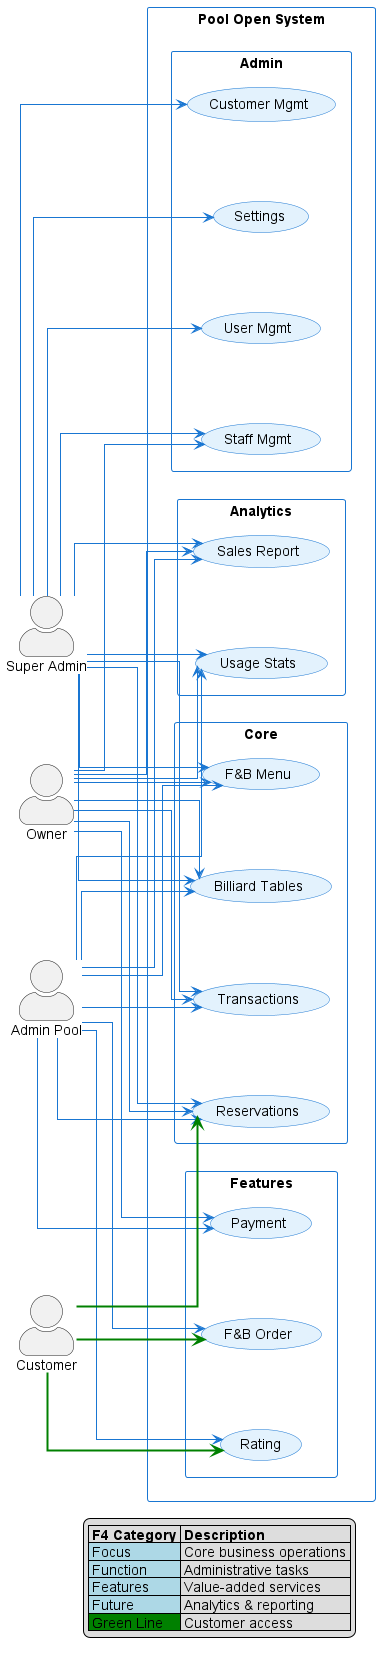

The diagram above was rendered by PlantUML. Its source (embedded in the PNG):
@startuml Pool Open System Use Case Diagram (F4 Compact Vertical)

left to right direction

' Styling
skinparam actorStyle awesome
skinparam packageStyle rectangle
skinparam usecase {
    BackgroundColor #E3F2FD
    BorderColor #1976D2
    ArrowColor #1976D2
    ActorBorderColor #1976D2
    ActorBackgroundColor #E3F2FD
}

skinparam package {
    BackgroundColor White
    BorderColor #1976D2
}

' Layout
skinparam linetype ortho
skinparam nodesep 80
skinparam ranksep 100

' Actors
actor "Super Admin" as SA
actor "Owner" as OW
actor "Admin Pool" as AP
actor "Customer" as CU

' System Boundary
rectangle "Pool Open System" {
    ' FOCUS: Core Business Operations
    package "Core" {
        usecase "Billiard Tables" as UC1
        usecase "Transactions" as UC2
        usecase "Reservations" as UC3
        usecase "F&B Menu" as UC4
    }

    ' FUNCTION: Administrative Tasks
    package "Admin" {
        usecase "User Mgmt" as UC5
        usecase "Staff Mgmt" as UC6
        usecase "Customer Mgmt" as UC7
        usecase "Settings" as UC8
    }

    ' FEATURES: Value-Added Services
    package "Features" {
        usecase "Payment" as UC9
        usecase "F&B Order" as UC10
        usecase "Rating" as UC11
    }

    ' FUTURE: Analytics & Reporting
    package "Analytics" {
        usecase "Sales Report" as UC12
        usecase "Usage Stats" as UC13
    }
}

' Super Admin Relationships
SA --> UC1
SA --> UC2
SA --> UC3
SA --> UC4
SA --> UC5
SA --> UC6
SA --> UC7
SA --> UC8
SA --> UC12
SA --> UC13

' Owner Relationships
OW --> UC1
OW --> UC2
OW --> UC3
OW --> UC4
OW --> UC6
OW --> UC9
OW --> UC12
OW --> UC13

' Admin Pool Relationships
AP --> UC1
AP --> UC2
AP --> UC3
AP --> UC4
AP --> UC9
AP --> UC10
AP --> UC11
AP --> UC12
AP --> UC13

' Customer Relationships (with green lines)
CU -[#green,thickness=2]-> UC3
CU -[#green,thickness=2]-> UC10
CU -[#green,thickness=2]-> UC11

' Legend
legend right
    |= F4 Category |= Description |
    |<#LightBlue> Focus | Core business operations |
    |<#LightBlue> Function | Administrative tasks |
    |<#LightBlue> Features | Value-added services |
    |<#LightBlue> Future | Analytics & reporting |
    |<#green> Green Line | Customer access |
endlegend

@enduml